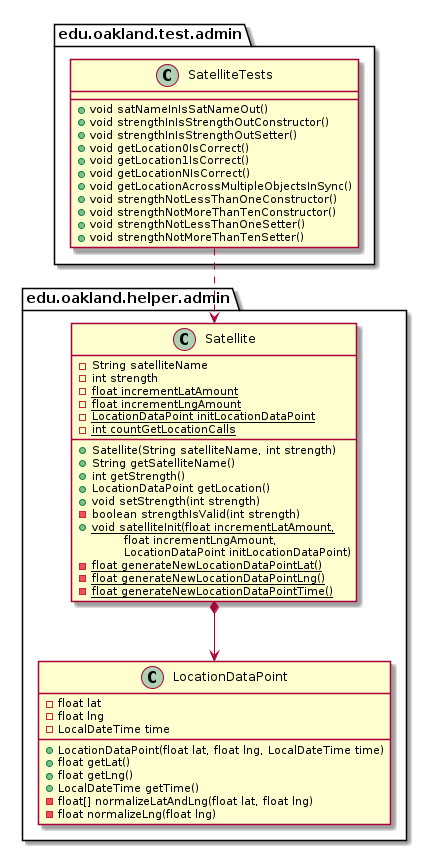

The diagram above was rendered by PlantUML. Its source (embedded in the PNG):
@startuml SatelliteTests_Closure


package edu.oakland.test.admin {
    class SatelliteTests {
       + void satNameInIsSatNameOut()
       + void strengthInIsStrengthOutConstructor()
       + void strengthInIsStrengthOutSetter()
       + void getLocation0IsCorrect()
       + void getLocation1IsCorrect()
       + void getLocationNIsCorrect()
       + void getLocationAcrossMultipleObjectsInSync()
       + void strengthNotLessThanOneConstructor()
       + void strengthNotMoreThanTenConstructor()
       + void strengthNotLessThanOneSetter()
       + void strengthNotMoreThanTenSetter()
    }
}




package edu.oakland.helper.admin {
    class Satellite {
        - String satelliteName
        - int strength
        {static} - float incrementLatAmount
        {static} - float incrementLngAmount
        {static} - LocationDataPoint initLocationDataPoint
        {static} - int countGetLocationCalls
        __
        + Satellite(String satelliteName, int strength)
        + String getSatelliteName()
        + int getStrength()
        + LocationDataPoint getLocation()
        + void setStrength(int strength)
        - boolean strengthIsValid(int strength)
        {static} + void satelliteInit(float incrementLatAmount,
        \tfloat incrementLngAmount,
        \tLocationDataPoint initLocationDataPoint)
        {static} - float generateNewLocationDataPointLat()
        {static} - float generateNewLocationDataPointLng()
        {static} - float generateNewLocationDataPointTime()
    }
}




package edu.oakland.helper.admin {
    class LocationDataPoint {
        - float lat
        - float lng
        - LocalDateTime time
        + LocationDataPoint(float lat, float lng, LocalDateTime time)
        + float getLat()
        + float getLng()
        + LocalDateTime getTime()
        - float[] normalizeLatAndLng(float lat, float lng)
        - float normalizeLng(float lng)
    }
}






Satellite *--> LocationDataPoint





SatelliteTests ..> Satellite



@enduml